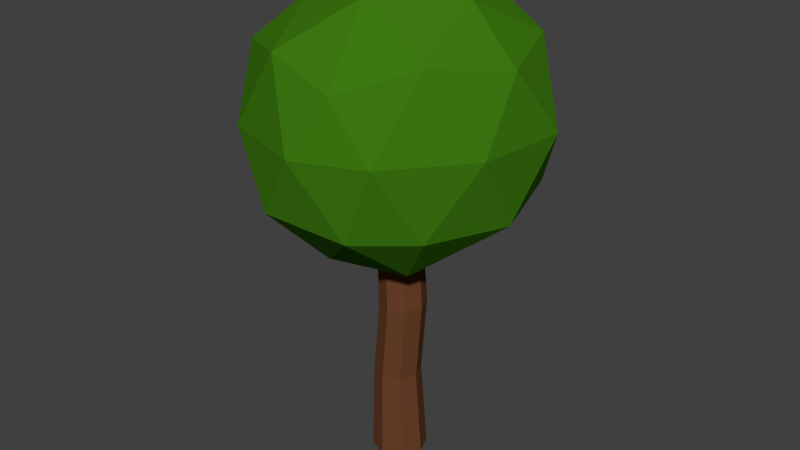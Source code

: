 # Source: JB-Baum1.blend  (saved by Blender 2.72.0; exported with 4.5.12 LTS)
import bpy
from mathutils import Matrix  # noqa: F401  (used for matrix-valued properties, if any)

bpy.ops.wm.read_factory_settings(use_empty=True)
scene = bpy.context.scene
scene.name = 'Scene'

# ---- collections
col_collection_1 = bpy.data.collections.new('Collection 1'); scene.collection.children.link(col_collection_1)

# ---- materials (node trees are filled in below, after node groups)
mat_blaetter = bpy.data.materials.new('Blaetter')
mat_blaetter.alpha_threshold = 0.0
mat_blaetter.diffuse_color = (0.04719, 0.1902, 0.005775, 1.0)
mat_blaetter.roughness = 0.5
mat_blaetter.specular_intensity = 0.0
mat_stamm2 = bpy.data.materials.new('Stamm2')
mat_stamm2.alpha_threshold = 0.0
mat_stamm2.diffuse_color = (0.1424, 0.0545, 0.02235, 1.0)
mat_stamm2.roughness = 0.5
mat_stamm2.specular_intensity = 0.0

# ---- material node trees

# ---- world
world_world = bpy.data.worlds.new('World'); scene.world = world_world
world_world.color = (0.05088, 0.05088, 0.05088)
world_world.use_sun_shadow = False
world_world.sun_shadow_jitter_overblur = 0.0
world_world.cycles.sampling_method = 'MANUAL'
world_world.cycles.sample_map_resolution = 256

# ---- meshes
me_icosphere = bpy.data.meshes.new('Icosphere')
me_icosphere.from_pydata([(0.0, 0.0, -1.147), (0.6143, -0.5257, -0.5226), (-0.2764, -0.9174, -0.4472), (-0.7931, 0.0, -0.5216), (-0.2764, 0.7472, -0.4472), (0.7236, 0.5257, -0.4472), (0.1979, -0.8506, 0.3813), (-0.7236, -0.5257, 0.4472), (-0.5819, 0.4926, 0.4306), (0.2764, 0.8506, 0.4472), (0.8471, 0.0, 0.4472), (0.0, 0.0, 0.9463), (-0.1625, -0.5, -0.8879), (0.3177, -0.309, -0.926), (0.2629, -0.809, -0.5257), (0.8506, 0.0, -0.5257), (0.4253, 0.309, -0.8507), (-0.5257, 0.0, -0.8507), (-0.6882, -0.5, -0.5257), (-0.1625, 0.5, -0.8507), (-0.6128, 0.4364, -0.5257), (0.2629, 0.809, -0.5257), (0.8737, -0.309, 0.0), (0.9511, 0.309, 0.0), (0.0, -1.0, 0.0), (0.4589, -0.809, 0.0), (-0.9511, -0.309, 0.0), (-0.5878, -0.809, 0.0), (-0.5878, 0.809, 0.0), (-0.8518, 0.309, 0.0), (0.5878, 0.809, 0.0), (0.0, 1.0, 0.0), (0.588, -0.5, 0.5257), (-0.2629, -0.809, 0.5257), (-0.8506, 0.0, 0.5257), (-0.2629, 0.809, 0.5257), (0.6882, 0.5, 0.5257), (0.1625, -0.5, 0.8507), (0.5257, 0.0, 0.7893), (-0.4253, -0.309, 0.7567), (-0.3195, 0.309, 0.8507), (0.1625, 0.5, 0.8507)], [], [(0, 13, 12), (1, 13, 15), (0, 12, 17), (0, 17, 19), (0, 19, 16), (1, 15, 22), (2, 14, 24), (3, 18, 26), (4, 20, 28), (5, 21, 30), (1, 22, 25), (2, 24, 27), (3, 26, 29), (4, 28, 31), (5, 30, 23), (6, 32, 37), (7, 33, 39), (8, 34, 40), (9, 35, 41), (10, 36, 38), (12, 14, 2), (12, 13, 14), (13, 1, 14), (15, 16, 5), (15, 13, 16), (13, 0, 16), (17, 18, 3), (17, 12, 18), (12, 2, 18), (19, 20, 4), (19, 17, 20), (17, 3, 20), (16, 21, 5), (16, 19, 21), (19, 4, 21), (22, 23, 10), (22, 15, 23), (15, 5, 23), (24, 25, 6), (24, 14, 25), (14, 1, 25), (26, 27, 7), (26, 18, 27), (18, 2, 27), (28, 29, 8), (28, 20, 29), (20, 3, 29), (30, 31, 9), (30, 21, 31), (21, 4, 31), (25, 32, 6), (25, 22, 32), (22, 10, 32), (27, 33, 7), (27, 24, 33), (24, 6, 33), (29, 34, 8), (29, 26, 34), (26, 7, 34), (31, 35, 9), (31, 28, 35), (28, 8, 35), (23, 36, 10), (23, 30, 36), (30, 9, 36), (37, 38, 11), (37, 32, 38), (32, 10, 38), (39, 37, 11), (39, 33, 37), (33, 6, 37), (40, 39, 11), (40, 34, 39), (34, 7, 39), (41, 40, 11), (41, 35, 40), (35, 8, 40), (38, 41, 11), (38, 36, 41), (36, 9, 41)])
me_icosphere.materials.append(mat_blaetter)
me_icosphere.use_remesh_preserve_volume = False
me_icosphere.use_remesh_preserve_attributes = False
me_icosphere.use_mirror_vertex_groups = False
me_icosphere.update()
me_cylinder = bpy.data.meshes.new('Cylinder')
me_cylinder.from_pydata([(0.0, 1.0, -1.0), (-3.098e-09, 0.5842, 1.267), (0.7071, 0.7071, -1.0), (0.4131, 0.4131, 1.267), (1.0, -4.371e-08, -1.0), (0.5842, -2.244e-08, 1.267), (0.7071, -0.7071, -1.0), (0.4131, -0.4131, 1.267), (-8.742e-08, -1.0, -1.0), (-5.417e-08, -0.5842, 1.267), (-0.7071, -0.7071, -1.0), (-0.4131, -0.4131, 1.267), (-1.0, 1.192e-08, -1.0), (-0.5842, 1.006e-08, 1.267), (-0.7071, 0.7071, -1.0), (-0.4131, 0.4131, 1.267), (-0.1056, 0.8516, -0.4194), (0.1408, 0.8509, 0.08065), (-1.611e-09, 0.7838, 0.5806), (0.5542, 0.5542, 0.5806), (0.732, 0.6017, 0.1006), (0.4966, 0.6021, -0.4194), (0.7838, -3.265e-08, 0.5806), (0.9769, -5.73e-08, 0.1089), (0.746, -3.612e-08, -0.4194), (0.5542, -0.5542, 0.5806), (0.732, -0.6017, 0.1006), (0.4966, -0.6021, -0.4194), (-7.013e-08, -0.7838, 0.5806), (0.1408, -0.8509, 0.08065), (-0.1056, -0.8516, -0.4194), (-0.5542, -0.5542, 0.5806), (-0.4505, -0.6017, 0.06069), (-0.7077, -0.6021, -0.4194), (-0.7838, 1.096e-08, 0.5806), (-0.6954, 3.247e-08, 0.05243), (-0.9572, 1.126e-08, -0.4194), (-0.5542, 0.5542, 0.5806), (-0.4505, 0.6017, 0.06069), (-0.7077, 0.6021, -0.4194)], [], [(18, 1, 3, 19), (19, 3, 5, 22), (22, 5, 7, 25), (25, 7, 9, 28), (28, 9, 11, 31), (31, 11, 13, 34), (3, 1, 15, 13, 11, 9, 7, 5), (37, 15, 1, 18), (34, 13, 15, 37), (0, 2, 4, 6, 8, 10, 12, 14), (0, 16, 21, 2), (16, 17, 20, 21), (17, 18, 19, 20), (2, 21, 24, 4), (21, 20, 23, 24), (20, 19, 22, 23), (4, 24, 27, 6), (24, 23, 26, 27), (23, 22, 25, 26), (6, 27, 30, 8), (27, 26, 29, 30), (26, 25, 28, 29), (8, 30, 33, 10), (30, 29, 32, 33), (29, 28, 31, 32), (10, 33, 36, 12), (33, 32, 35, 36), (32, 31, 34, 35), (14, 39, 16, 0), (39, 38, 17, 16), (38, 37, 18, 17), (12, 36, 39, 14), (36, 35, 38, 39), (35, 34, 37, 38)])
me_cylinder.materials.append(mat_stamm2)
me_cylinder.use_remesh_preserve_volume = False
me_cylinder.use_remesh_preserve_attributes = False
me_cylinder.use_mirror_vertex_groups = False
me_cylinder.update()

# ---- objects
ob_icosphere = bpy.data.objects.new('Icosphere', me_icosphere)
ob_cylinder = bpy.data.objects.new('Cylinder', me_cylinder)

# ---- transforms, parenting, visibility, modifiers, constraints
ob_icosphere.location = (0.0, 0.0, 8.486)
ob_icosphere.scale = (3.336, 3.336, 3.336)
ob_icosphere.lineart.crease_threshold = 0.0
ob_cylinder.location = (0.0, 0.0, 3.623)
ob_cylinder.scale = (0.6419, 0.6419, 3.592)
ob_cylinder.lineart.crease_threshold = 0.0

# ---- collection membership
col_collection_1.objects.link(ob_icosphere)
col_collection_1.objects.link(ob_cylinder)

# ---- scene / render settings (as saved in the file)
scene.frame_start = 1; scene.frame_end = 250; scene.frame_set(1)
scene.render.engine = 'CYCLES'
scene.render.resolution_percentage = 50
scene.render.dither_intensity = 0.0
scene.cycles.use_denoising = False
scene.cycles.samples = 10
scene.cycles.sampling_pattern = 'TABULATED_SOBOL'
scene.cycles.light_sampling_threshold = 0.0
scene.cycles.use_adaptive_sampling = False
scene.cycles.use_light_tree = False
scene.cycles.blur_glossy = 0.0
scene.cycles.pixel_filter_type = 'GAUSSIAN'
scene.cycles.sample_clamp_indirect = 0.0
scene.view_settings.view_transform = 'Standard'
bpy.context.view_layer.update()

# ---- added for rendering (the .blend has no active camera and no usable light): camera, sun
cam_auto = bpy.data.cameras.new('AutoCamera')
cam_auto.lens = 50.0
cam_auto.sensor_width = 36.0
cam_auto.clip_end = 1000.0
ob_auto_camera = bpy.data.objects.new('AutoCamera', cam_auto)
scene.collection.objects.link(ob_auto_camera)
ob_auto_camera.location = (13.7099, -16.4519, 16.8048)
ob_auto_camera.rotation_euler = (1.09748, -7.21219e-08, 0.694738)
scene.camera = ob_auto_camera
light_auto_sun = bpy.data.lights.new('AutoSun', 'SUN')
light_auto_sun.energy = 3.0
light_auto_sun.angle = 0.0523599
ob_auto_sun = bpy.data.objects.new('AutoSun', light_auto_sun)
scene.collection.objects.link(ob_auto_sun)
ob_auto_sun.rotation_euler = (0.872665, 0.174533, 0.523599)
bpy.context.view_layer.update()
